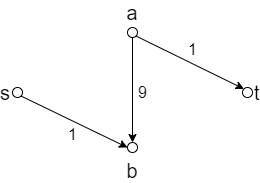

The diagram above was exported from draw.io. Its source (the exported page's mxGraphModel, read from the mxfile embedded in the PNG):
<mxGraphModel dx="593" dy="334" grid="1" gridSize="10" guides="1" tooltips="1" connect="1" arrows="1" fold="1" page="1" pageScale="1" pageWidth="400" pageHeight="300" math="0" shadow="0">
  <root>
    <mxCell id="0" />
    <mxCell id="1" parent="0" />
    <mxCell id="u4XA8lw1EgaaXgxfzLZf-1" value="s" style="ellipse;aspect=fixed;fillColor=none;labelPosition=left;verticalLabelPosition=middle;align=right;verticalAlign=middle;whiteSpace=wrap;html=1;fontSize=20;" vertex="1" parent="1">
      <mxGeometry x="80" y="90" width="10" height="10" as="geometry" />
    </mxCell>
    <mxCell id="u4XA8lw1EgaaXgxfzLZf-2" value="a" style="ellipse;whiteSpace=wrap;html=1;aspect=fixed;fillColor=none;labelPosition=center;verticalLabelPosition=top;align=center;verticalAlign=bottom;fontSize=20;" vertex="1" parent="1">
      <mxGeometry x="195" y="30" width="10" height="10" as="geometry" />
    </mxCell>
    <mxCell id="u4XA8lw1EgaaXgxfzLZf-3" value="b" style="ellipse;whiteSpace=wrap;html=1;aspect=fixed;fillColor=none;labelPosition=center;verticalLabelPosition=bottom;align=center;verticalAlign=top;fontSize=20;" vertex="1" parent="1">
      <mxGeometry x="195" y="145" width="10" height="10" as="geometry" />
    </mxCell>
    <mxCell id="u4XA8lw1EgaaXgxfzLZf-7" value="t" style="ellipse;whiteSpace=wrap;html=1;aspect=fixed;fillColor=none;labelPosition=right;verticalLabelPosition=middle;align=left;verticalAlign=middle;fontSize=20;" vertex="1" parent="1">
      <mxGeometry x="310" y="90" width="10" height="10" as="geometry" />
    </mxCell>
    <mxCell id="u4XA8lw1EgaaXgxfzLZf-9" value="1" style="endArrow=classic;html=1;exitX=1;exitY=1;exitDx=0;exitDy=0;entryX=0;entryY=0.5;entryDx=0;entryDy=0;labelBackgroundColor=none;fontSize=16;" edge="1" parent="1" source="u4XA8lw1EgaaXgxfzLZf-1" target="u4XA8lw1EgaaXgxfzLZf-3">
      <mxGeometry x="0.0662" y="-12" width="50" height="50" relative="1" as="geometry">
        <mxPoint x="58.53553390593265" y="141.4644660940673" as="sourcePoint" />
        <mxPoint x="205" y="45" as="targetPoint" />
        <mxPoint as="offset" />
      </mxGeometry>
    </mxCell>
    <mxCell id="u4XA8lw1EgaaXgxfzLZf-11" value="1" style="endArrow=classic;html=1;entryX=0;entryY=0;entryDx=0;entryDy=0;exitX=1;exitY=1;exitDx=0;exitDy=0;fillColor=none;labelBackgroundColor=none;fontSize=16;" edge="1" parent="1" source="u4XA8lw1EgaaXgxfzLZf-2" target="u4XA8lw1EgaaXgxfzLZf-7">
      <mxGeometry x="-0.0618" y="13" width="50" height="50" relative="1" as="geometry">
        <mxPoint x="210" y="39" as="sourcePoint" />
        <mxPoint x="351.46000000000004" y="130" as="targetPoint" />
        <mxPoint as="offset" />
      </mxGeometry>
    </mxCell>
    <mxCell id="u4XA8lw1EgaaXgxfzLZf-12" value="9" style="endArrow=classic;html=1;exitX=0.5;exitY=1;exitDx=0;exitDy=0;entryX=0.5;entryY=0;entryDx=0;entryDy=0;labelBackgroundColor=none;fontSize=16;" edge="1" parent="1" source="u4XA8lw1EgaaXgxfzLZf-2" target="u4XA8lw1EgaaXgxfzLZf-3">
      <mxGeometry x="0.0526" y="10" width="50" height="50" relative="1" as="geometry">
        <mxPoint x="160" y="140" as="sourcePoint" />
        <mxPoint x="210" y="90" as="targetPoint" />
        <mxPoint as="offset" />
      </mxGeometry>
    </mxCell>
  </root>
</mxGraphModel>